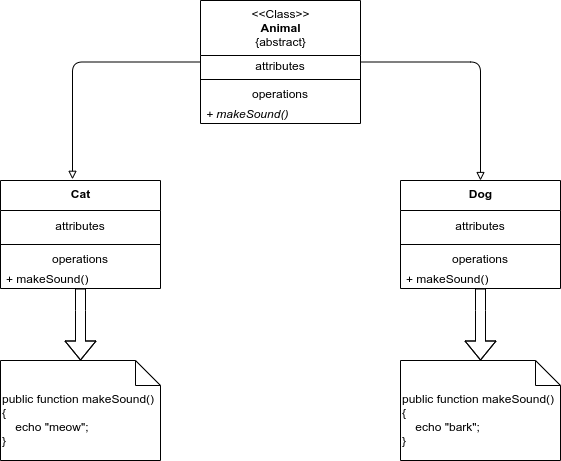

The diagram above was exported from draw.io. Its source (the exported page's mxGraphModel, read from the mxfile embedded in the PNG):
<mxGraphModel dx="472" dy="473" grid="1" gridSize="10" guides="1" tooltips="1" connect="1" arrows="1" fold="1" page="1" pageScale="1" pageWidth="850" pageHeight="1100" math="0" shadow="0">
  <root>
    <mxCell id="0" />
    <mxCell id="1" parent="0" />
    <mxCell id="38" style="edgeStyle=orthogonalEdgeStyle;rounded=1;orthogonalLoop=1;jettySize=auto;html=1;endArrow=block;endFill=0;strokeWidth=1;" parent="1" source="11" target="30" edge="1">
      <mxGeometry relative="1" as="geometry">
        <Array as="points">
          <mxPoint x="600" y="72" />
        </Array>
      </mxGeometry>
    </mxCell>
    <mxCell id="40" style="edgeStyle=orthogonalEdgeStyle;rounded=1;orthogonalLoop=1;jettySize=auto;html=1;entryX=0.45;entryY=-0.011;entryDx=0;entryDy=0;entryPerimeter=0;endArrow=block;endFill=0;" parent="1" source="11" target="22" edge="1">
      <mxGeometry relative="1" as="geometry" />
    </mxCell>
    <mxCell id="11" value="&amp;lt;&amp;lt;Class&amp;gt;&amp;gt;&lt;br&gt;&lt;b&gt;Animal&lt;/b&gt;&lt;br&gt;{abstract}" style="swimlane;fontStyle=0;align=center;verticalAlign=top;childLayout=stackLayout;horizontal=1;startSize=55;horizontalStack=0;resizeParent=1;resizeParentMax=0;resizeLast=0;collapsible=0;marginBottom=0;html=1;" parent="1" vertex="1">
      <mxGeometry x="320" y="10" width="160" height="123" as="geometry" />
    </mxCell>
    <mxCell id="12" value="attributes" style="text;html=1;strokeColor=none;fillColor=none;align=center;verticalAlign=middle;spacingLeft=4;spacingRight=4;overflow=hidden;rotatable=0;points=[[0,0.5],[1,0.5]];portConstraint=eastwest;" parent="11" vertex="1">
      <mxGeometry y="55" width="160" height="20" as="geometry" />
    </mxCell>
    <mxCell id="16" value="" style="line;strokeWidth=1;fillColor=none;align=left;verticalAlign=middle;spacingTop=-1;spacingLeft=3;spacingRight=3;rotatable=0;labelPosition=right;points=[];portConstraint=eastwest;" parent="11" vertex="1">
      <mxGeometry y="75" width="160" height="8" as="geometry" />
    </mxCell>
    <mxCell id="17" value="operations" style="text;html=1;strokeColor=none;fillColor=none;align=center;verticalAlign=middle;spacingLeft=4;spacingRight=4;overflow=hidden;rotatable=0;points=[[0,0.5],[1,0.5]];portConstraint=eastwest;" parent="11" vertex="1">
      <mxGeometry y="83" width="160" height="20" as="geometry" />
    </mxCell>
    <mxCell id="18" value="&lt;i&gt;+ makeSound()&lt;/i&gt;" style="text;html=1;strokeColor=none;fillColor=none;align=left;verticalAlign=middle;spacingLeft=4;spacingRight=4;overflow=hidden;rotatable=0;points=[[0,0.5],[1,0.5]];portConstraint=eastwest;" parent="11" vertex="1">
      <mxGeometry y="103" width="160" height="20" as="geometry" />
    </mxCell>
    <mxCell id="22" value="&lt;b&gt;Cat&lt;/b&gt;" style="swimlane;fontStyle=0;align=center;verticalAlign=top;childLayout=stackLayout;horizontal=1;startSize=30;horizontalStack=0;resizeParent=1;resizeParentMax=0;resizeLast=0;collapsible=0;marginBottom=0;html=1;" parent="1" vertex="1">
      <mxGeometry x="120" y="190" width="160" height="108" as="geometry" />
    </mxCell>
    <mxCell id="23" value="attributes" style="text;html=1;strokeColor=none;fillColor=none;align=center;verticalAlign=middle;spacingLeft=4;spacingRight=4;overflow=hidden;rotatable=0;points=[[0,0.5],[1,0.5]];portConstraint=eastwest;" parent="22" vertex="1">
      <mxGeometry y="30" width="160" height="30" as="geometry" />
    </mxCell>
    <mxCell id="27" value="" style="line;strokeWidth=1;fillColor=none;align=left;verticalAlign=middle;spacingTop=-1;spacingLeft=3;spacingRight=3;rotatable=0;labelPosition=right;points=[];portConstraint=eastwest;" parent="22" vertex="1">
      <mxGeometry y="60" width="160" height="8" as="geometry" />
    </mxCell>
    <mxCell id="28" value="operations" style="text;html=1;strokeColor=none;fillColor=none;align=center;verticalAlign=middle;spacingLeft=4;spacingRight=4;overflow=hidden;rotatable=0;points=[[0,0.5],[1,0.5]];portConstraint=eastwest;" parent="22" vertex="1">
      <mxGeometry y="68" width="160" height="20" as="geometry" />
    </mxCell>
    <mxCell id="29" value="+ makeSound()" style="text;html=1;strokeColor=none;fillColor=none;align=left;verticalAlign=middle;spacingLeft=4;spacingRight=4;overflow=hidden;rotatable=0;points=[[0,0.5],[1,0.5]];portConstraint=eastwest;" parent="22" vertex="1">
      <mxGeometry y="88" width="160" height="20" as="geometry" />
    </mxCell>
    <mxCell id="30" value="&lt;b&gt;Dog&lt;br&gt;&lt;/b&gt;" style="swimlane;fontStyle=0;align=center;verticalAlign=top;childLayout=stackLayout;horizontal=1;startSize=30;horizontalStack=0;resizeParent=1;resizeParentMax=0;resizeLast=0;collapsible=0;marginBottom=0;html=1;" parent="1" vertex="1">
      <mxGeometry x="520" y="190" width="160" height="108" as="geometry" />
    </mxCell>
    <mxCell id="31" value="attributes" style="text;html=1;strokeColor=none;fillColor=none;align=center;verticalAlign=middle;spacingLeft=4;spacingRight=4;overflow=hidden;rotatable=0;points=[[0,0.5],[1,0.5]];portConstraint=eastwest;" parent="30" vertex="1">
      <mxGeometry y="30" width="160" height="30" as="geometry" />
    </mxCell>
    <mxCell id="32" value="" style="line;strokeWidth=1;fillColor=none;align=left;verticalAlign=middle;spacingTop=-1;spacingLeft=3;spacingRight=3;rotatable=0;labelPosition=right;points=[];portConstraint=eastwest;" parent="30" vertex="1">
      <mxGeometry y="60" width="160" height="8" as="geometry" />
    </mxCell>
    <mxCell id="33" value="operations" style="text;html=1;strokeColor=none;fillColor=none;align=center;verticalAlign=middle;spacingLeft=4;spacingRight=4;overflow=hidden;rotatable=0;points=[[0,0.5],[1,0.5]];portConstraint=eastwest;" parent="30" vertex="1">
      <mxGeometry y="68" width="160" height="20" as="geometry" />
    </mxCell>
    <mxCell id="34" value="+ makeSound()" style="text;html=1;strokeColor=none;fillColor=none;align=left;verticalAlign=middle;spacingLeft=4;spacingRight=4;overflow=hidden;rotatable=0;points=[[0,0.5],[1,0.5]];portConstraint=eastwest;" parent="30" vertex="1">
      <mxGeometry y="88" width="160" height="20" as="geometry" />
    </mxCell>
    <mxCell id="41" value="public function makeSound()&lt;br&gt;&lt;div&gt;&lt;span&gt;{&lt;/span&gt;&lt;/div&gt;&lt;div&gt;&lt;span&gt;&amp;nbsp; &amp;nbsp; echo &quot;meow&quot;;&lt;/span&gt;&lt;/div&gt;}" style="shape=note2;boundedLbl=1;whiteSpace=wrap;html=1;size=25;verticalAlign=top;align=left;" parent="1" vertex="1">
      <mxGeometry x="120" y="370" width="160" height="100" as="geometry" />
    </mxCell>
    <mxCell id="43" value="public function makeSound()&lt;br&gt;&lt;div&gt;&lt;span&gt;{&lt;/span&gt;&lt;/div&gt;&lt;div&gt;&lt;span&gt;&amp;nbsp; &amp;nbsp; echo &quot;bark&quot;;&lt;/span&gt;&lt;/div&gt;}" style="shape=note2;boundedLbl=1;whiteSpace=wrap;html=1;size=25;verticalAlign=top;align=left;" parent="1" vertex="1">
      <mxGeometry x="520" y="370" width="160" height="100" as="geometry" />
    </mxCell>
    <mxCell id="45" style="edgeStyle=orthogonalEdgeStyle;shape=flexArrow;rounded=1;orthogonalLoop=1;jettySize=auto;html=1;entryX=0.5;entryY=0;entryDx=0;entryDy=0;entryPerimeter=0;endArrow=block;endFill=0;strokeWidth=1;fillColor=#ffffff;" parent="1" source="29" target="41" edge="1">
      <mxGeometry relative="1" as="geometry">
        <Array as="points">
          <mxPoint x="200" y="320" />
          <mxPoint x="200" y="320" />
        </Array>
      </mxGeometry>
    </mxCell>
    <mxCell id="46" style="edgeStyle=orthogonalEdgeStyle;shape=flexArrow;rounded=1;orthogonalLoop=1;jettySize=auto;html=1;endArrow=block;endFill=0;strokeWidth=1;fillColor=#ffffff;" parent="1" source="34" target="43" edge="1">
      <mxGeometry relative="1" as="geometry">
        <Array as="points">
          <mxPoint x="600" y="320" />
          <mxPoint x="600" y="320" />
        </Array>
      </mxGeometry>
    </mxCell>
  </root>
</mxGraphModel>